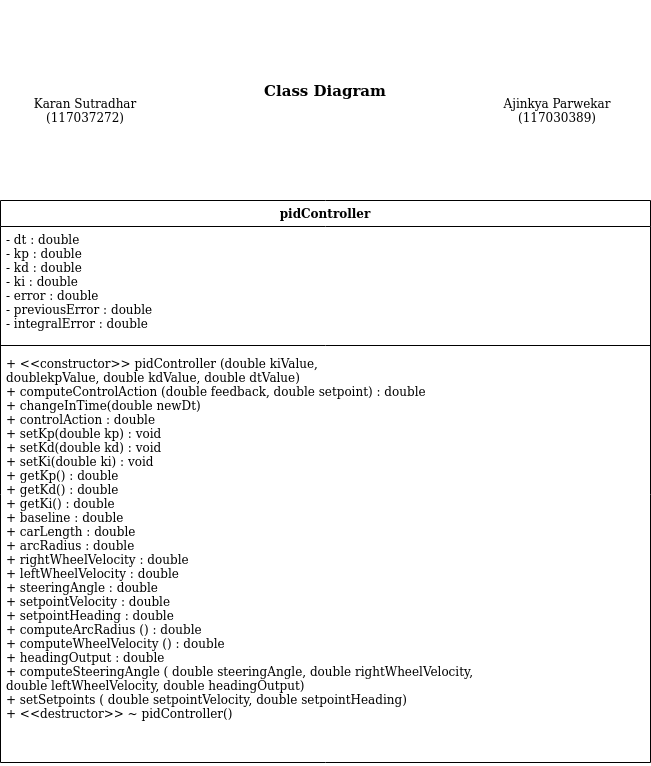

The diagram above was exported from draw.io. Its source (the exported page's mxGraphModel, read from the mxfile embedded in the PNG):
<mxGraphModel dx="782" dy="1847" grid="1" gridSize="10" guides="1" tooltips="1" connect="1" arrows="1" fold="1" page="1" pageScale="1" pageWidth="850" pageHeight="1100" math="0" shadow="0">
  <root>
    <mxCell id="0" />
    <mxCell id="1" parent="0" />
    <mxCell id="6y52RT7qaUJRyz606E0U-1" value="pidController" style="swimlane;fontStyle=1;align=center;verticalAlign=top;childLayout=stackLayout;horizontal=1;startSize=26;horizontalStack=0;resizeParent=1;resizeParentMax=0;resizeLast=0;collapsible=1;marginBottom=0;" vertex="1" parent="1">
      <mxGeometry x="100" y="190" width="650" height="562" as="geometry" />
    </mxCell>
    <mxCell id="6y52RT7qaUJRyz606E0U-2" value="- dt : double&#10;- kp : double&#10;- kd : double&#10;- ki : double&#10;- error : double&#10;- previousError : double&#10;- integralError : double" style="text;strokeColor=none;fillColor=none;align=left;verticalAlign=top;spacingLeft=4;spacingRight=4;overflow=hidden;rotatable=0;points=[[0,0.5],[1,0.5]];portConstraint=eastwest;" vertex="1" parent="6y52RT7qaUJRyz606E0U-1">
      <mxGeometry y="26" width="650" height="114" as="geometry" />
    </mxCell>
    <mxCell id="6y52RT7qaUJRyz606E0U-3" value="" style="line;strokeWidth=1;fillColor=none;align=left;verticalAlign=middle;spacingTop=-1;spacingLeft=3;spacingRight=3;rotatable=0;labelPosition=right;points=[];portConstraint=eastwest;" vertex="1" parent="6y52RT7qaUJRyz606E0U-1">
      <mxGeometry y="140" width="650" height="10" as="geometry" />
    </mxCell>
    <mxCell id="6y52RT7qaUJRyz606E0U-4" value="+ &lt;&lt;constructor&gt;&gt; pidController (double kiValue, &#10;doublekpValue, double kdValue, double dtValue)&#10;+ computeControlAction (double feedback, double setpoint) : double&#10;+ changeInTime(double newDt)&#10;+ controlAction : double&#10;+ setKp(double kp) : void&#10;+ setKd(double kd) : void&#10;+ setKi(double ki) : void&#10;+ getKp() : double&#10;+ getKd() : double&#10;+ getKi() : double&#10;+ baseline : double&#10;+ carLength : double&#10;+ arcRadius : double&#10;+ rightWheelVelocity : double&#10;+ leftWheelVelocity : double&#10;+ steeringAngle : double&#10;+ setpointVelocity : double&#10;+ setpointHeading : double&#10;+ computeArcRadius () : double&#10;+ computeWheelVelocity () : double&#10;+ headingOutput : double&#10;+ computeSteeringAngle ( double steeringAngle, double rightWheelVelocity,&#10;double leftWheelVelocity, double headingOutput)&#10;+ setSetpoints ( double setpointVelocity, double setpointHeading)&#10; + &lt;&lt;destructor&gt;&gt; ~ pidController()" style="text;strokeColor=none;fillColor=none;align=left;verticalAlign=top;spacingLeft=4;spacingRight=4;overflow=hidden;rotatable=0;points=[[0,0.5],[1,0.5]];portConstraint=eastwest;" vertex="1" parent="6y52RT7qaUJRyz606E0U-1">
      <mxGeometry y="150" width="650" height="412" as="geometry" />
    </mxCell>
    <mxCell id="6y52RT7qaUJRyz606E0U-5" value="&lt;p style=&quot;line-height: 190% ; font-size: 15px&quot;&gt;&lt;b&gt;Class Diagram&lt;/b&gt;&lt;/p&gt;" style="text;html=1;strokeColor=none;fillColor=none;align=center;verticalAlign=middle;whiteSpace=wrap;rounded=0;" vertex="1" parent="1">
      <mxGeometry x="290" y="-10" width="270" height="180" as="geometry" />
    </mxCell>
    <mxCell id="6y52RT7qaUJRyz606E0U-6" value="&lt;div&gt;Ajinkya Parwekar&lt;/div&gt;&lt;div&gt;(117030389)&lt;br&gt;&lt;/div&gt;" style="text;html=1;strokeColor=none;fillColor=none;align=center;verticalAlign=middle;whiteSpace=wrap;rounded=0;" vertex="1" parent="1">
      <mxGeometry x="564" y="70" width="186" height="60" as="geometry" />
    </mxCell>
    <mxCell id="6y52RT7qaUJRyz606E0U-7" value="&lt;div&gt;Karan Sutradhar&lt;/div&gt;&lt;div&gt;(117037272)&lt;br&gt;&lt;/div&gt;" style="text;html=1;strokeColor=none;fillColor=none;align=center;verticalAlign=middle;whiteSpace=wrap;rounded=0;" vertex="1" parent="1">
      <mxGeometry x="100" y="70" width="170" height="60" as="geometry" />
    </mxCell>
  </root>
</mxGraphModel>